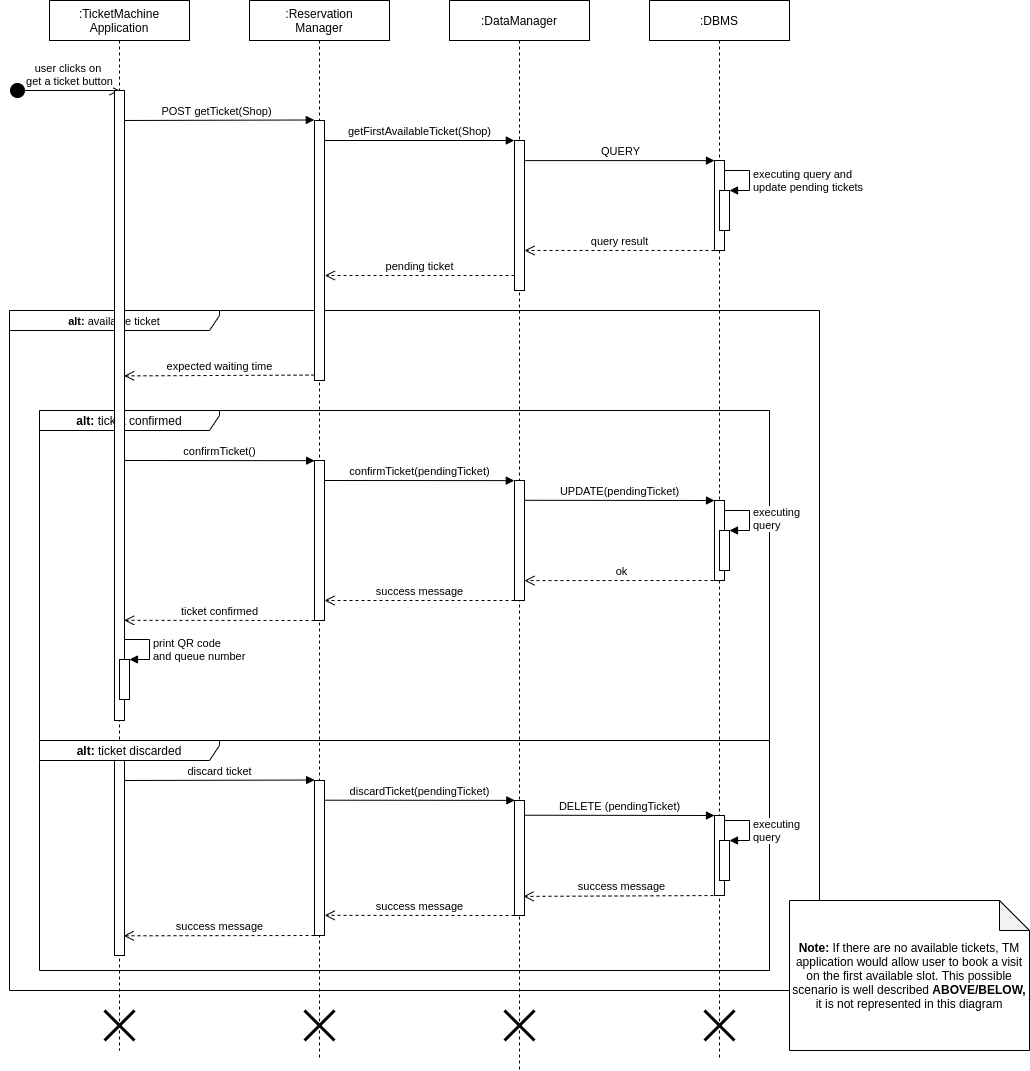

The diagram above was exported from draw.io. Its source (the exported page's mxGraphModel, read from the mxfile embedded in the PNG):
<mxGraphModel dx="868" dy="448" grid="1" gridSize="10" guides="1" tooltips="1" connect="1" arrows="1" fold="1" page="1" pageScale="1" pageWidth="827" pageHeight="1169" math="0" shadow="0">
  <root>
    <mxCell id="0" />
    <mxCell id="1" parent="0" />
    <mxCell id="TXoyTRB6cQ5aZvN8niQC-42" value="&lt;b&gt;alt: &lt;/b&gt;ticket confirmed" style="shape=umlFrame;whiteSpace=wrap;html=1;width=180;height=20;" parent="1" vertex="1">
      <mxGeometry x="40" y="455" width="730" height="330" as="geometry" />
    </mxCell>
    <mxCell id="TXoyTRB6cQ5aZvN8niQC-22" value="&lt;font style=&quot;font-size: 11px&quot;&gt;&lt;b&gt;alt: &lt;/b&gt;available ticket&lt;/font&gt;" style="shape=umlFrame;whiteSpace=wrap;html=1;width=210;height=20;" parent="1" vertex="1">
      <mxGeometry x="10" y="355" width="810" height="680" as="geometry" />
    </mxCell>
    <mxCell id="TXoyTRB6cQ5aZvN8niQC-3" value=":Reservation&lt;br&gt;Manager" style="shape=umlLifeline;perimeter=lifelinePerimeter;whiteSpace=wrap;html=1;container=1;collapsible=0;recursiveResize=0;outlineConnect=0;" parent="1" vertex="1">
      <mxGeometry x="250" y="45" width="140" height="1060" as="geometry" />
    </mxCell>
    <mxCell id="TXoyTRB6cQ5aZvN8niQC-36" value="" style="shape=umlDestroy;whiteSpace=wrap;html=1;strokeWidth=3;" parent="TXoyTRB6cQ5aZvN8niQC-3" vertex="1">
      <mxGeometry x="55" y="1010" width="30" height="30" as="geometry" />
    </mxCell>
    <mxCell id="TXoyTRB6cQ5aZvN8niQC-4" value=":TicketMachine&lt;br&gt;Application" style="shape=umlLifeline;perimeter=lifelinePerimeter;whiteSpace=wrap;html=1;container=1;collapsible=0;recursiveResize=0;outlineConnect=0;" parent="1" vertex="1">
      <mxGeometry x="50" y="45" width="140" height="1050" as="geometry" />
    </mxCell>
    <mxCell id="TXoyTRB6cQ5aZvN8niQC-35" value="" style="shape=umlDestroy;whiteSpace=wrap;html=1;strokeWidth=3;" parent="TXoyTRB6cQ5aZvN8niQC-4" vertex="1">
      <mxGeometry x="55" y="1010" width="30" height="30" as="geometry" />
    </mxCell>
    <mxCell id="TXoyTRB6cQ5aZvN8niQC-5" value=":DataManager" style="shape=umlLifeline;perimeter=lifelinePerimeter;whiteSpace=wrap;html=1;container=1;collapsible=0;recursiveResize=0;outlineConnect=0;" parent="1" vertex="1">
      <mxGeometry x="450" y="45" width="140" height="1070" as="geometry" />
    </mxCell>
    <mxCell id="TXoyTRB6cQ5aZvN8niQC-37" value="" style="shape=umlDestroy;whiteSpace=wrap;html=1;strokeWidth=3;" parent="TXoyTRB6cQ5aZvN8niQC-5" vertex="1">
      <mxGeometry x="55" y="1010" width="30" height="30" as="geometry" />
    </mxCell>
    <mxCell id="TXoyTRB6cQ5aZvN8niQC-6" value=":DBMS" style="shape=umlLifeline;perimeter=lifelinePerimeter;whiteSpace=wrap;html=1;container=1;collapsible=0;recursiveResize=0;outlineConnect=0;" parent="1" vertex="1">
      <mxGeometry x="650" y="45" width="140" height="1060" as="geometry" />
    </mxCell>
    <mxCell id="TXoyTRB6cQ5aZvN8niQC-38" value="" style="shape=umlDestroy;whiteSpace=wrap;html=1;strokeWidth=3;" parent="TXoyTRB6cQ5aZvN8niQC-6" vertex="1">
      <mxGeometry x="55" y="1010" width="30" height="30" as="geometry" />
    </mxCell>
    <mxCell id="TXoyTRB6cQ5aZvN8niQC-7" value="user clicks on&amp;nbsp;&lt;br&gt;get a ticket button" style="html=1;verticalAlign=bottom;startArrow=circle;startFill=1;endArrow=open;startSize=6;endSize=8;" parent="1" edge="1">
      <mxGeometry x="0.0909" width="80" relative="1" as="geometry">
        <mxPoint x="10" y="135" as="sourcePoint" />
        <mxPoint x="120" y="135" as="targetPoint" />
        <mxPoint as="offset" />
      </mxGeometry>
    </mxCell>
    <mxCell id="TXoyTRB6cQ5aZvN8niQC-8" value="POST getTicket(Shop)" style="html=1;verticalAlign=bottom;endArrow=block;entryX=-0.02;entryY=-0.002;entryDx=0;entryDy=0;entryPerimeter=0;" parent="1" target="TXoyTRB6cQ5aZvN8niQC-13" edge="1">
      <mxGeometry width="80" relative="1" as="geometry">
        <mxPoint x="120" y="165" as="sourcePoint" />
        <mxPoint x="200" y="165" as="targetPoint" />
      </mxGeometry>
    </mxCell>
    <mxCell id="TXoyTRB6cQ5aZvN8niQC-9" value="getFirstAvailableTicket(Shop)" style="html=1;verticalAlign=bottom;endArrow=block;entryX=-0.02;entryY=0;entryDx=0;entryDy=0;entryPerimeter=0;" parent="1" target="TXoyTRB6cQ5aZvN8niQC-12" edge="1">
      <mxGeometry width="80" relative="1" as="geometry">
        <mxPoint x="325" y="185" as="sourcePoint" />
        <mxPoint x="405" y="185" as="targetPoint" />
      </mxGeometry>
    </mxCell>
    <mxCell id="TXoyTRB6cQ5aZvN8niQC-10" value="QUERY" style="html=1;verticalAlign=bottom;endArrow=block;exitX=1.073;exitY=0.134;exitDx=0;exitDy=0;exitPerimeter=0;" parent="1" source="TXoyTRB6cQ5aZvN8niQC-12" target="TXoyTRB6cQ5aZvN8niQC-11" edge="1">
      <mxGeometry width="80" relative="1" as="geometry">
        <mxPoint x="590" y="205.00000000000006" as="sourcePoint" />
        <mxPoint x="670" y="205.00000000000006" as="targetPoint" />
      </mxGeometry>
    </mxCell>
    <mxCell id="TXoyTRB6cQ5aZvN8niQC-11" value="" style="html=1;points=[];perimeter=orthogonalPerimeter;" parent="1" vertex="1">
      <mxGeometry x="715" y="205" width="10" height="90" as="geometry" />
    </mxCell>
    <mxCell id="TXoyTRB6cQ5aZvN8niQC-12" value="" style="html=1;points=[];perimeter=orthogonalPerimeter;" parent="1" vertex="1">
      <mxGeometry x="515" y="185" width="10" height="150" as="geometry" />
    </mxCell>
    <mxCell id="TXoyTRB6cQ5aZvN8niQC-13" value="" style="html=1;points=[];perimeter=orthogonalPerimeter;" parent="1" vertex="1">
      <mxGeometry x="315" y="165" width="10" height="260" as="geometry" />
    </mxCell>
    <mxCell id="TXoyTRB6cQ5aZvN8niQC-14" value="" style="html=1;points=[];perimeter=orthogonalPerimeter;" parent="1" vertex="1">
      <mxGeometry x="115" y="135" width="10" height="630" as="geometry" />
    </mxCell>
    <mxCell id="TXoyTRB6cQ5aZvN8niQC-15" value="" style="html=1;points=[];perimeter=orthogonalPerimeter;" parent="1" vertex="1">
      <mxGeometry x="720" y="235" width="10" height="40" as="geometry" />
    </mxCell>
    <mxCell id="TXoyTRB6cQ5aZvN8niQC-16" value="executing query and&lt;br&gt;update pending tickets" style="edgeStyle=orthogonalEdgeStyle;html=1;align=left;spacingLeft=2;endArrow=block;rounded=0;entryX=1;entryY=0;" parent="1" target="TXoyTRB6cQ5aZvN8niQC-15" edge="1">
      <mxGeometry x="0.0769" relative="1" as="geometry">
        <mxPoint x="725" y="215" as="sourcePoint" />
        <Array as="points">
          <mxPoint x="750" y="215" />
        </Array>
        <mxPoint as="offset" />
      </mxGeometry>
    </mxCell>
    <mxCell id="TXoyTRB6cQ5aZvN8niQC-17" value="query result" style="html=1;verticalAlign=bottom;endArrow=open;dashed=1;endSize=8;" parent="1" edge="1">
      <mxGeometry relative="1" as="geometry">
        <mxPoint x="715" y="295" as="sourcePoint" />
        <mxPoint x="525" y="295" as="targetPoint" />
      </mxGeometry>
    </mxCell>
    <mxCell id="TXoyTRB6cQ5aZvN8niQC-18" value="pending ticket" style="html=1;verticalAlign=bottom;endArrow=open;dashed=1;endSize=8;" parent="1" edge="1">
      <mxGeometry relative="1" as="geometry">
        <mxPoint x="515" y="320" as="sourcePoint" />
        <mxPoint x="325.36577181208054" y="320" as="targetPoint" />
      </mxGeometry>
    </mxCell>
    <mxCell id="TXoyTRB6cQ5aZvN8niQC-23" value="confirmTicket(pendingTicket)" style="html=1;verticalAlign=bottom;endArrow=block;entryX=-0.02;entryY=0.001;entryDx=0;entryDy=0;entryPerimeter=0;" parent="1" target="TXoyTRB6cQ5aZvN8niQC-24" edge="1">
      <mxGeometry width="80" relative="1" as="geometry">
        <mxPoint x="325" y="525" as="sourcePoint" />
        <mxPoint x="465" y="525" as="targetPoint" />
      </mxGeometry>
    </mxCell>
    <mxCell id="TXoyTRB6cQ5aZvN8niQC-24" value="" style="html=1;points=[];perimeter=orthogonalPerimeter;" parent="1" vertex="1">
      <mxGeometry x="515" y="525" width="10" height="120" as="geometry" />
    </mxCell>
    <mxCell id="TXoyTRB6cQ5aZvN8niQC-25" value="UPDATE(pendingTicket)" style="html=1;verticalAlign=bottom;endArrow=block;exitX=1.02;exitY=0.165;exitDx=0;exitDy=0;exitPerimeter=0;" parent="1" source="TXoyTRB6cQ5aZvN8niQC-24" target="TXoyTRB6cQ5aZvN8niQC-26" edge="1">
      <mxGeometry width="80" relative="1" as="geometry">
        <mxPoint x="570" y="545" as="sourcePoint" />
        <mxPoint x="650" y="545" as="targetPoint" />
      </mxGeometry>
    </mxCell>
    <mxCell id="TXoyTRB6cQ5aZvN8niQC-26" value="" style="html=1;points=[];perimeter=orthogonalPerimeter;" parent="1" vertex="1">
      <mxGeometry x="715" y="545" width="10" height="80" as="geometry" />
    </mxCell>
    <mxCell id="TXoyTRB6cQ5aZvN8niQC-27" value="" style="html=1;points=[];perimeter=orthogonalPerimeter;" parent="1" vertex="1">
      <mxGeometry x="720" y="575" width="10" height="40" as="geometry" />
    </mxCell>
    <mxCell id="TXoyTRB6cQ5aZvN8niQC-28" value="executing&lt;br&gt;query" style="edgeStyle=orthogonalEdgeStyle;html=1;align=left;spacingLeft=2;endArrow=block;rounded=0;entryX=1;entryY=0;" parent="1" target="TXoyTRB6cQ5aZvN8niQC-27" edge="1">
      <mxGeometry relative="1" as="geometry">
        <mxPoint x="725" y="555" as="sourcePoint" />
        <Array as="points">
          <mxPoint x="750" y="555" />
        </Array>
      </mxGeometry>
    </mxCell>
    <mxCell id="TXoyTRB6cQ5aZvN8niQC-29" value="ok" style="html=1;verticalAlign=bottom;endArrow=open;dashed=1;endSize=8;entryX=0.993;entryY=0.834;entryDx=0;entryDy=0;entryPerimeter=0;" parent="1" target="TXoyTRB6cQ5aZvN8niQC-24" edge="1">
      <mxGeometry relative="1" as="geometry">
        <mxPoint x="720" y="625" as="sourcePoint" />
        <mxPoint x="640" y="625" as="targetPoint" />
      </mxGeometry>
    </mxCell>
    <mxCell id="TXoyTRB6cQ5aZvN8niQC-30" value="success message" style="html=1;verticalAlign=bottom;endArrow=open;dashed=1;endSize=8;" parent="1" target="TXoyTRB6cQ5aZvN8niQC-44" edge="1">
      <mxGeometry relative="1" as="geometry">
        <mxPoint x="515" y="645" as="sourcePoint" />
        <mxPoint x="435" y="645" as="targetPoint" />
        <mxPoint as="offset" />
      </mxGeometry>
    </mxCell>
    <mxCell id="TXoyTRB6cQ5aZvN8niQC-31" value="ticket confirmed" style="html=1;verticalAlign=bottom;endArrow=open;dashed=1;endSize=8;entryX=0.967;entryY=0.841;entryDx=0;entryDy=0;entryPerimeter=0;" parent="1" target="TXoyTRB6cQ5aZvN8niQC-14" edge="1">
      <mxGeometry relative="1" as="geometry">
        <mxPoint x="315" y="665" as="sourcePoint" />
        <mxPoint x="235" y="665" as="targetPoint" />
      </mxGeometry>
    </mxCell>
    <mxCell id="TXoyTRB6cQ5aZvN8niQC-32" value="" style="html=1;points=[];perimeter=orthogonalPerimeter;" parent="1" vertex="1">
      <mxGeometry x="120" y="704" width="10" height="40" as="geometry" />
    </mxCell>
    <mxCell id="TXoyTRB6cQ5aZvN8niQC-33" value="print QR code&lt;br&gt;and queue number" style="edgeStyle=orthogonalEdgeStyle;html=1;align=left;spacingLeft=2;endArrow=block;rounded=0;entryX=1;entryY=0;" parent="1" target="TXoyTRB6cQ5aZvN8niQC-32" edge="1">
      <mxGeometry x="0.0769" relative="1" as="geometry">
        <mxPoint x="125" y="684" as="sourcePoint" />
        <Array as="points">
          <mxPoint x="150" y="684" />
        </Array>
        <mxPoint as="offset" />
      </mxGeometry>
    </mxCell>
    <mxCell id="TXoyTRB6cQ5aZvN8niQC-34" value="&lt;div&gt;&lt;b&gt;Note: &lt;/b&gt;&lt;span&gt;If there are no available tickets, TM application would allow user to book a visit on the first available slot. This possible scenario is well described &lt;/span&gt;&lt;b&gt;ABOVE/BELOW, &lt;/b&gt;&lt;span&gt;it is&amp;nbsp;not represented in this diagram&lt;/span&gt;&lt;/div&gt;" style="shape=note;whiteSpace=wrap;html=1;backgroundOutline=1;darkOpacity=0.05;align=center;" parent="1" vertex="1">
      <mxGeometry x="790" y="945" width="240" height="150" as="geometry" />
    </mxCell>
    <mxCell id="TXoyTRB6cQ5aZvN8niQC-40" value="expected waiting time" style="html=1;verticalAlign=bottom;endArrow=open;dashed=1;endSize=8;entryX=0.967;entryY=0.453;entryDx=0;entryDy=0;entryPerimeter=0;" parent="1" target="TXoyTRB6cQ5aZvN8niQC-14" edge="1">
      <mxGeometry relative="1" as="geometry">
        <mxPoint x="315" y="419.58" as="sourcePoint" />
        <mxPoint x="235" y="419.58" as="targetPoint" />
      </mxGeometry>
    </mxCell>
    <mxCell id="TXoyTRB6cQ5aZvN8niQC-43" value="confirmTicket()" style="html=1;verticalAlign=bottom;endArrow=block;entryX=0.013;entryY=0.001;entryDx=0;entryDy=0;entryPerimeter=0;" parent="1" target="TXoyTRB6cQ5aZvN8niQC-44" edge="1">
      <mxGeometry width="80" relative="1" as="geometry">
        <mxPoint x="125" y="505" as="sourcePoint" />
        <mxPoint x="205" y="505" as="targetPoint" />
      </mxGeometry>
    </mxCell>
    <mxCell id="TXoyTRB6cQ5aZvN8niQC-44" value="" style="html=1;points=[];perimeter=orthogonalPerimeter;" parent="1" vertex="1">
      <mxGeometry x="315" y="505" width="10" height="160" as="geometry" />
    </mxCell>
    <mxCell id="TXoyTRB6cQ5aZvN8niQC-46" value="&lt;b&gt;alt: &lt;/b&gt;ticket discarded" style="shape=umlFrame;whiteSpace=wrap;html=1;width=180;height=20;" parent="1" vertex="1">
      <mxGeometry x="40" y="785" width="730" height="230" as="geometry" />
    </mxCell>
    <mxCell id="TXoyTRB6cQ5aZvN8niQC-47" value="" style="html=1;points=[];perimeter=orthogonalPerimeter;" parent="1" vertex="1">
      <mxGeometry x="115" y="805" width="10" height="195" as="geometry" />
    </mxCell>
    <mxCell id="TXoyTRB6cQ5aZvN8niQC-48" value="discard ticket" style="html=1;verticalAlign=bottom;endArrow=block;entryX=0.011;entryY=-0.003;entryDx=0;entryDy=0;entryPerimeter=0;" parent="1" target="TXoyTRB6cQ5aZvN8niQC-49" edge="1">
      <mxGeometry width="80" relative="1" as="geometry">
        <mxPoint x="125" y="825" as="sourcePoint" />
        <mxPoint x="205" y="825" as="targetPoint" />
      </mxGeometry>
    </mxCell>
    <mxCell id="TXoyTRB6cQ5aZvN8niQC-49" value="" style="html=1;points=[];perimeter=orthogonalPerimeter;" parent="1" vertex="1">
      <mxGeometry x="315" y="825" width="10" height="155" as="geometry" />
    </mxCell>
    <mxCell id="TXoyTRB6cQ5aZvN8niQC-50" value="discardTicket(pendingTicket)" style="html=1;verticalAlign=bottom;endArrow=block;entryX=0.033;entryY=-0.001;entryDx=0;entryDy=0;entryPerimeter=0;" parent="1" target="TXoyTRB6cQ5aZvN8niQC-51" edge="1">
      <mxGeometry width="80" relative="1" as="geometry">
        <mxPoint x="325" y="844.71" as="sourcePoint" />
        <mxPoint x="405" y="844.71" as="targetPoint" />
      </mxGeometry>
    </mxCell>
    <mxCell id="TXoyTRB6cQ5aZvN8niQC-51" value="" style="html=1;points=[];perimeter=orthogonalPerimeter;" parent="1" vertex="1">
      <mxGeometry x="515" y="845" width="10" height="115" as="geometry" />
    </mxCell>
    <mxCell id="TXoyTRB6cQ5aZvN8niQC-52" value="DELETE (pendingTicket)" style="html=1;verticalAlign=bottom;endArrow=block;" parent="1" target="TXoyTRB6cQ5aZvN8niQC-53" edge="1">
      <mxGeometry width="80" relative="1" as="geometry">
        <mxPoint x="525" y="859.7100000000003" as="sourcePoint" />
        <mxPoint x="605" y="859.7100000000003" as="targetPoint" />
      </mxGeometry>
    </mxCell>
    <mxCell id="TXoyTRB6cQ5aZvN8niQC-53" value="" style="html=1;points=[];perimeter=orthogonalPerimeter;" parent="1" vertex="1">
      <mxGeometry x="715" y="860" width="10" height="80" as="geometry" />
    </mxCell>
    <mxCell id="TXoyTRB6cQ5aZvN8niQC-54" value="" style="html=1;points=[];perimeter=orthogonalPerimeter;" parent="1" vertex="1">
      <mxGeometry x="720" y="885" width="10" height="40" as="geometry" />
    </mxCell>
    <mxCell id="TXoyTRB6cQ5aZvN8niQC-55" value="executing&lt;br&gt;query" style="edgeStyle=orthogonalEdgeStyle;html=1;align=left;spacingLeft=2;endArrow=block;rounded=0;entryX=1;entryY=0;" parent="1" target="TXoyTRB6cQ5aZvN8niQC-54" edge="1">
      <mxGeometry x="0.0769" relative="1" as="geometry">
        <mxPoint x="725" y="865" as="sourcePoint" />
        <Array as="points">
          <mxPoint x="750" y="865" />
        </Array>
        <mxPoint as="offset" />
      </mxGeometry>
    </mxCell>
    <mxCell id="TXoyTRB6cQ5aZvN8niQC-56" value="success message" style="html=1;verticalAlign=bottom;endArrow=open;dashed=1;endSize=8;entryX=0.9;entryY=0.834;entryDx=0;entryDy=0;entryPerimeter=0;" parent="1" target="TXoyTRB6cQ5aZvN8niQC-51" edge="1">
      <mxGeometry relative="1" as="geometry">
        <mxPoint x="720" y="940" as="sourcePoint" />
        <mxPoint x="640" y="940" as="targetPoint" />
        <mxPoint as="offset" />
      </mxGeometry>
    </mxCell>
    <mxCell id="TXoyTRB6cQ5aZvN8niQC-57" value="success message" style="html=1;verticalAlign=bottom;endArrow=open;dashed=1;endSize=8;entryX=1.021;entryY=0.87;entryDx=0;entryDy=0;entryPerimeter=0;" parent="1" target="TXoyTRB6cQ5aZvN8niQC-49" edge="1">
      <mxGeometry relative="1" as="geometry">
        <mxPoint x="515" y="960" as="sourcePoint" />
        <mxPoint x="324" y="964" as="targetPoint" />
      </mxGeometry>
    </mxCell>
    <mxCell id="TXoyTRB6cQ5aZvN8niQC-58" value="success message" style="html=1;verticalAlign=bottom;endArrow=open;dashed=1;endSize=8;entryX=0.921;entryY=0.899;entryDx=0;entryDy=0;entryPerimeter=0;" parent="1" target="TXoyTRB6cQ5aZvN8niQC-47" edge="1">
      <mxGeometry relative="1" as="geometry">
        <mxPoint x="315" y="980" as="sourcePoint" />
        <mxPoint x="235" y="980" as="targetPoint" />
      </mxGeometry>
    </mxCell>
  </root>
</mxGraphModel>